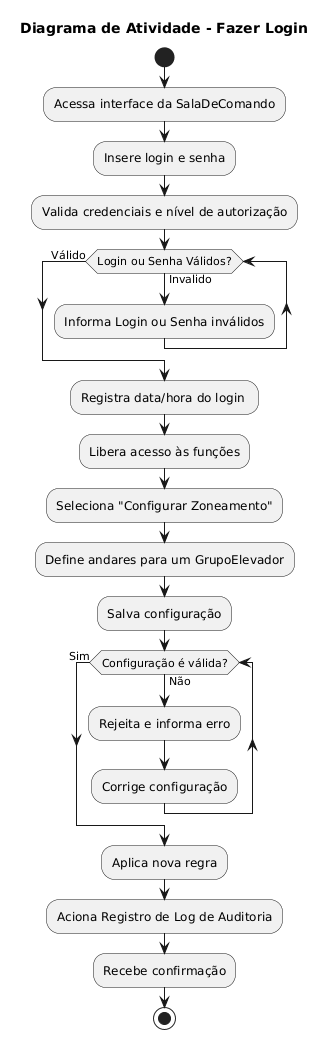

The diagram above was rendered by PlantUML. Its source (embedded in the PNG):
@startuml
title "Diagrama de Atividade - Fazer Login"

|Usuário|
start
:Acessa interface da SalaDeComando;

' Rótulo para onde o loop deve voltar
label tentar_login

:Insere login e senha;


:Valida credenciais e nível de autorização;

while (Login ou Senha Válidos?) is (Invalido) 
    :Informa Login ou Senha inválidos;

endwhile (Válido)
   
    :Registra data/hora do login ;
    :Libera acesso às funções;
    
  
    :Seleciona "Configurar Zoneamento";
:Define andares para um GrupoElevador;
:Salva configuração;


while (Configuração é válida?) is (Não)
    :Rejeita e informa erro;
    :Corrige configuração;

endwhile(Sim)

    :Aplica nova regra;
    :Aciona Registro de Log de Auditoria;

    :Recebe confirmação;
    stop
@enduml